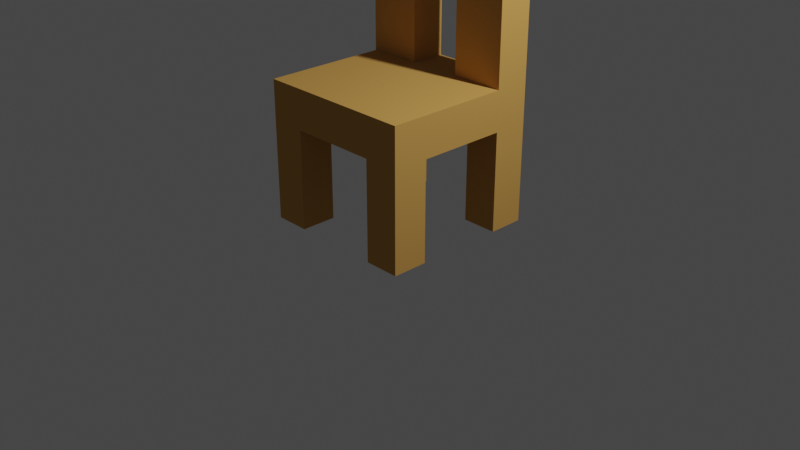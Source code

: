 # Source: chair.blend  (saved by Blender 2.80.75; exported with 4.5.12 LTS)
import bpy
from mathutils import Matrix  # noqa: F401  (used for matrix-valued properties, if any)

bpy.ops.wm.read_factory_settings(use_empty=True)
scene = bpy.context.scene
scene.name = 'Scene'

# ---- collections
col_collection = bpy.data.collections.new('Collection'); scene.collection.children.link(col_collection)

# ---- materials (node trees are filled in below, after node groups)
mat_material_001 = bpy.data.materials.new('Material.001')
mat_material_001.use_transparent_shadow = False

# ---- material node trees
mat_material_001.use_nodes = True; mat_material_001.node_tree.nodes.clear()
_N = mat_material_001.node_tree.nodes; _L = mat_material_001.node_tree.links
n0 = _N.new('ShaderNodeOutputMaterial'); n0.name = 'Material Output'; n0.location = (300, 300)
n1 = _N.new('ShaderNodeBsdfPrincipled'); n1.name = 'Principled BSDF'; n1.location = (10, 300)
n1.distribution = 'GGX'
n1.subsurface_method = 'BURLEY'
n1.inputs[0].default_value = (0.5906, 0.3231, 0.0865, 1.0)
n1.inputs[3].default_value = 1.45
n1.inputs[13].default_value = 0.0
n1.inputs[27].default_value = (0.0, 0.0, 0.0, 1.0)
n1.inputs[28].default_value = 1.0
_L.new(n1.outputs[0], n0.inputs[0])
n0.is_active_output = True

# ---- world
world_world = bpy.data.worlds.new('World'); scene.world = world_world
world_world.use_nodes = True; world_world.node_tree.nodes.clear()
_N = world_world.node_tree.nodes; _L = world_world.node_tree.links
n0 = _N.new('ShaderNodeOutputWorld'); n0.name = 'World Output'; n0.location = (300, 300)
n1 = _N.new('ShaderNodeBackground'); n1.name = 'Background'; n1.location = (10, 300)
n1.inputs[0].default_value = (0.05088, 0.05088, 0.05088, 1.0)
_L.new(n1.outputs[0], n0.inputs[0])
n0.is_active_output = True
world_world.color = (0.05088, 0.05088, 0.05088)
world_world.use_sun_shadow = False
world_world.sun_shadow_jitter_overblur = 0.0

# ---- cameras
cam_camera = bpy.data.cameras.new('Camera')
cam_camera.clip_end = 100.0
cam_camera.ortho_scale = 7.314

# ---- lights
light_light = bpy.data.lights.new('Light', 'POINT')
light_light.transmission_factor = 0.0
light_light.energy = 1000.0
light_light.shadow_soft_size = 0.1
light_light.shadow_maximum_resolution = 0.006
light_light.use_absolute_resolution = True

# ---- meshes
me_cube = bpy.data.meshes.new('Cube')
me_cube.from_pydata([(1.0, 1.0, -1.0), (1.0, -1.0, -1.0), (-1.0, 1.0, -1.0), (-1.0, -1.0, -1.0), (-1.0, 0.7778, -1.0), (-1.0, 0.5556, -1.0), (-1.0, -0.5556, -1.0), (-1.0, -0.7778, -1.0), (1.0, -0.7778, -1.0), (1.0, -0.5556, -1.0), (1.0, 0.5556, -1.0), (1.0, 0.7778, -1.0), (0.7778, 1.0, -1.0), (0.5556, 1.0, -1.0), (-0.5556, 1.0, -1.0), (-0.7778, 1.0, -1.0), (-0.7778, -1.0, -1.0), (-0.5556, -1.0, -1.0), (0.5556, -1.0, -1.0), (0.7778, -1.0, -1.0), (0.7778, 0.7778, -1.0), (0.5556, 0.7778, -1.0), (-0.5556, 0.7778, -1.0), (-0.7778, 0.7778, -1.0), (0.7778, 0.5556, -1.0), (0.5556, 0.5556, -1.0), (-0.5556, 0.5556, -1.0), (-0.7778, 0.5556, -1.0), (0.7778, -0.5556, -1.0), (0.5556, -0.5556, -1.0), (-0.5556, -0.5556, -1.0), (-0.7778, -0.5556, -1.0), (0.7778, -0.7778, -1.0), (0.5556, -0.7778, -1.0), (-0.5556, -0.7778, -1.0), (-0.7778, -0.7778, -1.0), (1.0, 1.0, -0.2632), (1.0, 1.0, -0.3684), (1.0, 1.0, -0.4737), (1.0, 1.0, -0.5789), (1.0, 1.0, -0.6842), (1.0, 1.0, -0.7895), (1.0, 1.0, -0.8947), (-1.0, -1.0, -0.8947), (-1.0, -1.0, -0.7895), (-1.0, -1.0, -0.6842), (-1.0, -1.0, -0.5789), (-1.0, -1.0, -0.4737), (-1.0, -1.0, -0.3684), (-1.0, -1.0, -0.2632), (-1.0, -1.0, -0.1579), (-1.0, -1.0, -0.05263), (-1.0, -1.0, 0.05263), (-1.0, -1.0, 0.1579), (-1.0, -1.0, 0.2632), (-1.0, -1.0, 0.3684), (-1.0, -1.0, 0.4737), (-1.0, -1.0, 0.5789), (-1.0, -1.0, 0.6842), (-1.0, -1.0, 0.7895), (1.0, -1.0, 0.7895), (1.0, -1.0, 0.6842), (1.0, -1.0, 0.5789), (1.0, -1.0, 0.4737), (1.0, -1.0, 0.3684), (1.0, -1.0, 0.2632), (1.0, -1.0, 0.1579), (1.0, -1.0, 0.05263), (1.0, -1.0, -0.05263), (1.0, -1.0, -0.1579), (1.0, -1.0, -0.2632), (1.0, -1.0, -0.3684), (1.0, -1.0, -0.4737), (1.0, -1.0, -0.5789), (1.0, -1.0, -0.6842), (1.0, -1.0, -0.7895), (1.0, -1.0, -0.8947), (-1.0, 1.0, -0.2632), (-1.0, 1.0, -0.3684), (-1.0, 1.0, -0.4737), (-1.0, 1.0, -0.5789), (-1.0, 1.0, -0.6842), (-1.0, 1.0, -0.7895), (-1.0, 1.0, -0.8947), (1.0, 0.7778, -0.2632), (1.0, 0.7778, -0.3684), (1.0, 0.7778, -0.4737), (1.0, 0.7778, -0.5789), (1.0, 0.7778, -0.6842), (1.0, 0.7778, -0.7895), (1.0, 0.7778, -0.8947), (1.0, 0.5556, -0.2632), (1.0, 0.5556, -0.3684), (1.0, 0.5556, -0.4737), (1.0, 0.5556, -0.5789), (1.0, 0.5556, -0.6842), (1.0, 0.5556, -0.7895), (1.0, 0.5556, -0.8947), (1.0, 0.3333, -0.2632), (1.0, 0.3333, -0.3684), (1.0, 0.3333, -0.4737), (1.0, 0.1111, -0.2632), (1.0, 0.1111, -0.3684), (1.0, 0.1111, -0.4737), (1.0, -0.1111, -0.2632), (1.0, -0.1111, -0.3684), (1.0, -0.1111, -0.4737), (1.0, -0.3333, -0.2632), (1.0, -0.3333, -0.3684), (1.0, -0.3333, -0.4737), (1.0, -0.5556, 0.7895), (1.0, -0.5556, 0.6842), (1.0, -0.5556, 0.5789), (1.0, -0.5556, 0.4737), (1.0, -0.5556, 0.3684), (1.0, -0.5556, 0.2632), (1.0, -0.5556, 0.1579), (1.0, -0.5556, 0.05263), (1.0, -0.5556, -0.05263), (1.0, -0.5556, -0.1579), (1.0, -0.5556, -0.2632), (1.0, -0.5556, -0.3684), (1.0, -0.5556, -0.4737), (1.0, -0.5556, -0.5789), (1.0, -0.5556, -0.6842), (1.0, -0.5556, -0.7895), (1.0, -0.5556, -0.8947), (1.0, -0.7778, 0.7895), (1.0, -0.7778, 0.6842), (1.0, -0.7778, 0.5789), (1.0, -0.7778, -0.2632), (1.0, -0.7778, -0.3684), (1.0, -0.7778, -0.4737), (1.0, -0.7778, -0.5789), (1.0, -0.7778, -0.6842), (1.0, -0.7778, -0.7895), (1.0, -0.7778, -0.8947), (-1.0, -0.7778, 0.7895), (-1.0, -0.7778, 0.6842), (-1.0, -0.7778, 0.5789), (-1.0, -0.7778, 0.4737), (-1.0, -0.7778, 0.3684), (-1.0, -0.7778, 0.2632), (-1.0, -0.7778, 0.1579), (-1.0, -0.7778, 0.05263), (-1.0, -0.7778, -0.05263), (-1.0, -0.7778, -0.1579), (-1.0, -0.7778, -0.2632), (-1.0, -0.7778, -0.3684), (-1.0, -0.7778, -0.4737), (-1.0, -0.7778, -0.5789), (-1.0, -0.7778, -0.6842), (-1.0, -0.7778, -0.7895), (-1.0, -0.7778, -0.8947), (-1.0, -0.5556, 0.7895), (-1.0, -0.5556, 0.6842), (-1.0, -0.5556, 0.5789), (-1.0, -0.5556, 0.4737), (-1.0, -0.5556, 0.3684), (-1.0, -0.5556, 0.2632), (-1.0, -0.5556, 0.1579), (-1.0, -0.5556, 0.05263), (-1.0, -0.5556, -0.05263), (-1.0, -0.5556, -0.1579), (-1.0, -0.5556, -0.2632), (-1.0, -0.5556, -0.3684), (-1.0, -0.5556, -0.4737), (-1.0, -0.5556, -0.5789), (-1.0, -0.5556, -0.6842), (-1.0, -0.5556, -0.7895), (-1.0, -0.5556, -0.8947), (-1.0, -0.3333, -0.2632), (-1.0, -0.3333, -0.3684), (-1.0, -0.3333, -0.4737), (-1.0, -0.1111, -0.2632), (-1.0, -0.1111, -0.3684), (-1.0, -0.1111, -0.4737), (-1.0, 0.1111, -0.2632), (-1.0, 0.1111, -0.3684), (-1.0, 0.1111, -0.4737), (-1.0, 0.3333, -0.2632), (-1.0, 0.3333, -0.3684), (-1.0, 0.3333, -0.4737), (-1.0, 0.5556, -0.2632), (-1.0, 0.5556, -0.3684), (-1.0, 0.5556, -0.4737), (-1.0, 0.5556, -0.5789), (-1.0, 0.5556, -0.6842), (-1.0, 0.5556, -0.7895), (-1.0, 0.5556, -0.8947), (-1.0, 0.7778, -0.2632), (-1.0, 0.7778, -0.3684), (-1.0, 0.7778, -0.4737), (-1.0, 0.7778, -0.5789), (-1.0, 0.7778, -0.6842), (-1.0, 0.7778, -0.7895), (-1.0, 0.7778, -0.8947), (-0.7778, 1.0, -0.2632), (-0.7778, 1.0, -0.3684), (-0.7778, 1.0, -0.4737), (-0.7778, 1.0, -0.5789), (-0.7778, 1.0, -0.6842), (-0.7778, 1.0, -0.7895), (-0.7778, 1.0, -0.8947), (-0.5556, 1.0, -0.2632), (-0.5556, 1.0, -0.3684), (-0.5556, 1.0, -0.4737), (-0.5556, 1.0, -0.5789), (-0.5556, 1.0, -0.6842), (-0.5556, 1.0, -0.7895), (-0.5556, 1.0, -0.8947), (-0.3333, 1.0, -0.2632), (-0.3333, 1.0, -0.3684), (-0.3333, 1.0, -0.4737), (-0.1111, 1.0, -0.2632), (-0.1111, 1.0, -0.3684), (-0.1111, 1.0, -0.4737), (0.1111, 1.0, -0.2632), (0.1111, 1.0, -0.3684), (0.1111, 1.0, -0.4737), (0.3333, 1.0, -0.2632), (0.3333, 1.0, -0.3684), (0.3333, 1.0, -0.4737), (0.5556, 1.0, -0.2632), (0.5556, 1.0, -0.3684), (0.5556, 1.0, -0.4737), (0.5556, 1.0, -0.5789), (0.5556, 1.0, -0.6842), (0.5556, 1.0, -0.7895), (0.5556, 1.0, -0.8947), (0.7778, 1.0, -0.2632), (0.7778, 1.0, -0.3684), (0.7778, 1.0, -0.4737), (0.7778, 1.0, -0.5789), (0.7778, 1.0, -0.6842), (0.7778, 1.0, -0.7895), (0.7778, 1.0, -0.8947), (0.7778, -1.0, 0.7895), (0.7778, -1.0, 0.6842), (0.7778, -1.0, 0.5789), (0.7778, -1.0, 0.4737), (0.7778, -1.0, 0.3684), (0.7778, -1.0, 0.2632), (0.7778, -1.0, 0.1579), (0.7778, -1.0, 0.05263), (0.7778, -1.0, -0.05263), (0.7778, -1.0, -0.1579), (0.7778, -1.0, -0.2632), (0.7778, -1.0, -0.3684), (0.7778, -1.0, -0.4737), (0.7778, -1.0, -0.5789), (0.7778, -1.0, -0.6842), (0.7778, -1.0, -0.7895), (0.7778, -1.0, -0.8947), (0.5556, -1.0, 0.7895), (0.5556, -1.0, 0.6842), (0.5556, -1.0, 0.5789), (0.5556, -1.0, 0.4737), (0.5556, -1.0, 0.3684), (0.5556, -1.0, 0.2632), (0.5556, -1.0, 0.1579), (0.5556, -1.0, 0.05263), (0.5556, -1.0, -0.05263), (0.5556, -1.0, -0.1579), (0.5556, -1.0, -0.2632), (0.5556, -1.0, -0.3684), (0.5556, -1.0, -0.4737), (0.5556, -1.0, -0.5789), (0.5556, -1.0, -0.6842), (0.5556, -1.0, -0.7895), (0.5556, -1.0, -0.8947), (0.3333, -1.0, 0.7895), (0.3333, -1.0, 0.6842), (0.3333, -1.0, 0.5789), (0.3333, -1.0, 0.4737), (0.3333, -1.0, 0.3684), (0.3333, -1.0, 0.2632), (0.3333, -1.0, 0.1579), (0.3333, -1.0, 0.05263), (0.3333, -1.0, -0.05263), (0.3333, -1.0, -0.1579), (0.3333, -1.0, -0.2632), (0.3333, -1.0, -0.3684), (0.3333, -1.0, -0.4737), (0.1111, -1.0, 0.7895), (0.1111, -1.0, 0.6842), (0.1111, -1.0, 0.5789), (0.1111, -1.0, -0.2632), (0.1111, -1.0, -0.3684), (0.1111, -1.0, -0.4737), (-0.1111, -1.0, 0.7895), (-0.1111, -1.0, 0.6842), (-0.1111, -1.0, 0.5789), (-0.1111, -1.0, -0.2632), (-0.1111, -1.0, -0.3684), (-0.1111, -1.0, -0.4737), (-0.3333, -1.0, 0.7895), (-0.3333, -1.0, 0.6842), (-0.3333, -1.0, 0.5789), (-0.3333, -1.0, 0.4737), (-0.3333, -1.0, 0.3684), (-0.3333, -1.0, 0.2632), (-0.3333, -1.0, 0.1579), (-0.3333, -1.0, 0.05263), (-0.3333, -1.0, -0.05263), (-0.3333, -1.0, -0.1579), (-0.3333, -1.0, -0.2632), (-0.3333, -1.0, -0.3684), (-0.3333, -1.0, -0.4737), (-0.5556, -1.0, 0.7895), (-0.5556, -1.0, 0.6842), (-0.5556, -1.0, 0.5789), (-0.5556, -1.0, 0.4737), (-0.5556, -1.0, 0.3684), (-0.5556, -1.0, 0.2632), (-0.5556, -1.0, 0.1579), (-0.5556, -1.0, 0.05263), (-0.5556, -1.0, -0.05263), (-0.5556, -1.0, -0.1579), (-0.5556, -1.0, -0.2632), (-0.5556, -1.0, -0.3684), (-0.5556, -1.0, -0.4737), (-0.5556, -1.0, -0.5789), (-0.5556, -1.0, -0.6842), (-0.5556, -1.0, -0.7895), (-0.5556, -1.0, -0.8947), (-0.7778, -1.0, 0.7895), (-0.7778, -1.0, 0.6842), (-0.7778, -1.0, 0.5789), (-0.7778, -1.0, 0.4737), (-0.7778, -1.0, 0.3684), (-0.7778, -1.0, 0.2632), (-0.7778, -1.0, 0.1579), (-0.7778, -1.0, 0.05263), (-0.7778, -1.0, -0.05263), (-0.7778, -1.0, -0.1579), (-0.7778, -1.0, -0.2632), (-0.7778, -1.0, -0.3684), (-0.7778, -1.0, -0.4737), (-0.7778, -1.0, -0.5789), (-0.7778, -1.0, -0.6842), (-0.7778, -1.0, -0.7895), (-0.7778, -1.0, -0.8947), (-0.7778, 0.5556, -0.4737), (-0.5556, 0.5556, -0.4737), (-0.3333, 0.5556, -0.4737), (-0.1111, 0.5556, -0.4737), (0.1111, 0.5556, -0.4737), (0.3333, 0.5556, -0.4737), (0.5556, 0.5556, -0.4737), (0.7778, 0.5556, -0.4737), (-0.7778, -0.5556, -0.4737), (-0.5556, -0.5556, -0.4737), (-0.3333, -0.5556, -0.4737), (-0.1111, -0.5556, -0.4737), (0.1111, -0.5556, -0.4737), (0.3333, -0.5556, -0.4737), (0.5556, -0.5556, -0.4737), (0.7778, -0.5556, -0.4737), (-0.3333, -0.5556, -0.2632), (0.3333, -0.5556, -0.2632), (-0.3333, -0.5556, 0.5789), (0.3333, -0.5556, 0.5789), (1.0, -1.0, 0.5789), (1.0, -1.0, 0.4737), (1.0, -1.0, 0.3684), (1.0, -1.0, 0.2632), (1.0, -1.0, 0.1579), (1.0, -1.0, 0.05263), (1.0, -1.0, -0.05263), (1.0, -1.0, -0.1579), (1.0, -1.0, -0.2632), (1.0, -0.5556, 0.5789), (1.0, -0.5556, 0.4737), (1.0, -0.5556, 0.3684), (1.0, -0.5556, 0.2632), (1.0, -0.5556, 0.1579), (1.0, -0.5556, 0.05263), (1.0, -0.5556, -0.05263), (1.0, -0.5556, -0.1579), (1.0, -0.5556, -0.2632), (1.0, -0.7778, 0.5789), (1.0, -0.7778, 0.4737), (1.0, -0.7778, 0.3684), (1.0, -0.7778, 0.2632), (1.0, -0.7778, 0.1579), (1.0, -0.7778, 0.05263), (1.0, -0.7778, -0.05263), (1.0, -0.7778, -0.1579), (1.0, -0.7778, -0.2632)], [], [(32, 8, 1, 19), (12, 0, 11, 20), (20, 11, 10, 24), (28, 9, 8, 32), (6, 31, 35, 7), (31, 30, 34, 35), (29, 28, 32, 33), (4, 23, 27, 5), (23, 22, 26, 27), (21, 20, 24, 25), (2, 15, 23, 4), (15, 14, 22, 23), (13, 12, 20, 21), (7, 35, 16, 3), (35, 34, 17, 16), (33, 32, 19, 18), (17, 325, 342, 16), (325, 324, 341, 342), (324, 323, 340, 341), (323, 322, 339, 340), (322, 321, 338, 339), (321, 320, 337, 338), (320, 319, 336, 337), (319, 318, 335, 336), (318, 317, 334, 335), (317, 316, 333, 334), (316, 315, 332, 333), (315, 314, 331, 332), (314, 313, 330, 331), (313, 312, 329, 330), (312, 311, 328, 329), (311, 310, 327, 328), (310, 309, 326, 327), (308, 307, 320, 321), (307, 306, 319, 320), (306, 305, 318, 319), (305, 304, 317, 318), (304, 303, 316, 317), (303, 302, 315, 316), (302, 301, 314, 315), (301, 300, 313, 314), (300, 299, 312, 313), (299, 298, 311, 312), (298, 297, 310, 311), (297, 296, 309, 310), (295, 294, 307, 308), (294, 293, 306, 307), (292, 291, 297, 298), (291, 290, 296, 297), (289, 288, 294, 295), (288, 287, 293, 294), (286, 285, 291, 292), (285, 284, 290, 291), (283, 282, 288, 289), (282, 281, 287, 288), (273, 272, 285, 286), (272, 271, 284, 285), (266, 265, 282, 283), (265, 264, 281, 282), (264, 263, 280, 281), (263, 262, 279, 280), (262, 261, 278, 279), (261, 260, 277, 278), (260, 259, 276, 277), (259, 258, 275, 276), (258, 257, 274, 275), (257, 256, 273, 274), (256, 255, 272, 273), (255, 254, 271, 272), (19, 253, 270, 18), (253, 252, 269, 270), (252, 251, 268, 269), (251, 250, 267, 268), (250, 249, 266, 267), (249, 248, 265, 266), (248, 247, 264, 265), (247, 246, 263, 264), (246, 245, 262, 263), (245, 244, 261, 262), (244, 243, 260, 261), (243, 242, 259, 260), (242, 241, 258, 259), (241, 240, 257, 258), (240, 239, 256, 257), (239, 238, 255, 256), (238, 237, 254, 255), (1, 76, 253, 19), (76, 75, 252, 253), (75, 74, 251, 252), (74, 73, 250, 251), (73, 72, 249, 250), (72, 71, 248, 249), (71, 70, 247, 248), (70, 69, 246, 247), (69, 68, 245, 246), (68, 67, 244, 245), (67, 66, 243, 244), (66, 65, 242, 243), (65, 64, 241, 242), (64, 63, 240, 241), (63, 62, 239, 240), (62, 61, 238, 239), (61, 60, 237, 238), (13, 229, 236, 12), (229, 228, 235, 236), (228, 227, 234, 235), (227, 226, 233, 234), (226, 225, 232, 233), (225, 224, 231, 232), (224, 223, 230, 231), (222, 221, 224, 225), (221, 220, 223, 224), (219, 218, 221, 222), (218, 217, 220, 221), (216, 215, 218, 219), (215, 214, 217, 218), (213, 212, 215, 216), (212, 211, 214, 215), (206, 205, 212, 213), (205, 204, 211, 212), (15, 203, 210, 14), (203, 202, 209, 210), (202, 201, 208, 209), (201, 200, 207, 208), (200, 199, 206, 207), (199, 198, 205, 206), (198, 197, 204, 205), (2, 83, 203, 15), (83, 82, 202, 203), (82, 81, 201, 202), (81, 80, 200, 201), (80, 79, 199, 200), (79, 78, 198, 199), (78, 77, 197, 198), (5, 189, 196, 4), (189, 188, 195, 196), (188, 187, 194, 195), (187, 186, 193, 194), (186, 185, 192, 193), (185, 184, 191, 192), (184, 183, 190, 191), (182, 181, 184, 185), (181, 180, 183, 184), (179, 178, 181, 182), (178, 177, 180, 181), (176, 175, 178, 179), (175, 174, 177, 178), (173, 172, 175, 176), (172, 171, 174, 175), (166, 165, 172, 173), (165, 164, 171, 172), (7, 153, 170, 6), (153, 152, 169, 170), (152, 151, 168, 169), (151, 150, 167, 168), (150, 149, 166, 167), (149, 148, 165, 166), (148, 147, 164, 165), (147, 146, 163, 164), (146, 145, 162, 163), (145, 144, 161, 162), (144, 143, 160, 161), (143, 142, 159, 160), (142, 141, 158, 159), (141, 140, 157, 158), (140, 139, 156, 157), (139, 138, 155, 156), (138, 137, 154, 155), (3, 43, 153, 7), (43, 44, 152, 153), (44, 45, 151, 152), (45, 46, 150, 151), (46, 47, 149, 150), (47, 48, 148, 149), (48, 49, 147, 148), (49, 50, 146, 147), (50, 51, 145, 146), (51, 52, 144, 145), (52, 53, 143, 144), (53, 54, 142, 143), (54, 55, 141, 142), (55, 56, 140, 141), (56, 57, 139, 140), (57, 58, 138, 139), (58, 59, 137, 138), (9, 126, 136, 8), (126, 125, 135, 136), (125, 124, 134, 135), (124, 123, 133, 134), (123, 122, 132, 133), (122, 121, 131, 132), (121, 120, 130, 131), (115, 114, 374, 375), (69, 70, 371, 370), (114, 113, 373, 374), (68, 69, 370, 369), (113, 112, 372, 373), (67, 68, 369, 368), (129, 62, 363, 381), (120, 119, 379, 380), (112, 111, 128, 129), (111, 110, 127, 128), (182, 185, 343, 344, 345, 346, 347, 348, 349, 350, 93, 100, 103, 106, 109, 122, 358, 357, 356, 355, 354, 353, 352, 351, 166, 173, 176, 179), (109, 108, 121, 122), (108, 107, 120, 121), (106, 105, 108, 109), (105, 104, 107, 108), (103, 102, 105, 106), (102, 101, 104, 105), (100, 99, 102, 103), (99, 98, 101, 102), (93, 92, 99, 100), (92, 91, 98, 99), (11, 90, 97, 10), (90, 89, 96, 97), (89, 88, 95, 96), (88, 87, 94, 95), (87, 86, 93, 94), (86, 85, 92, 93), (85, 84, 91, 92), (0, 42, 90, 11), (42, 41, 89, 90), (41, 40, 88, 89), (40, 39, 87, 88), (39, 38, 86, 87), (38, 37, 85, 86), (37, 36, 84, 85), (12, 236, 42, 0), (236, 235, 41, 42), (235, 234, 40, 41), (234, 233, 39, 40), (233, 232, 38, 39), (232, 231, 37, 38), (231, 230, 36, 37), (8, 136, 76, 1), (136, 135, 75, 76), (135, 134, 74, 75), (134, 133, 73, 74), (133, 132, 72, 73), (132, 131, 71, 72), (131, 130, 70, 71), (70, 130, 389, 371), (66, 67, 368, 367), (119, 118, 378, 379), (65, 66, 367, 366), (118, 117, 377, 378), (112, 129, 381, 372), (64, 65, 366, 365), (130, 120, 380, 389), (129, 128, 61, 62), (128, 127, 60, 61), (223, 220, 217, 214, 211, 204, 197, 77, 190, 183, 180, 177, 174, 171, 164, 359, 360, 120, 107, 104, 101, 98, 91, 84, 36, 230), (4, 196, 83, 2), (196, 195, 82, 83), (195, 194, 81, 82), (194, 193, 80, 81), (193, 192, 79, 80), (192, 191, 78, 79), (191, 190, 77, 78), (16, 342, 43, 3), (342, 341, 44, 43), (341, 340, 45, 44), (340, 339, 46, 45), (339, 338, 47, 46), (338, 337, 48, 47), (337, 336, 49, 48), (336, 335, 50, 49), (335, 334, 51, 50), (334, 333, 52, 51), (333, 332, 53, 52), (332, 331, 54, 53), (331, 330, 55, 54), (330, 329, 56, 55), (329, 328, 57, 56), (328, 327, 58, 57), (327, 326, 59, 58), (309, 296, 290, 284, 271, 254, 237, 60, 127, 110, 154, 137, 59, 326), (222, 225, 349, 348, 347, 346, 345, 344, 206, 213, 216, 219), (5, 27, 26, 344, 343, 185, 186, 187, 188, 189), (22, 14, 210, 209, 208, 207, 206, 344, 26), (21, 25, 349, 225, 226, 227, 228, 229, 13), (10, 97, 96, 95, 94, 93, 349, 25, 24), (33, 18, 270, 269, 268, 267, 266, 357, 29), (124, 125, 126, 9, 28, 29, 357, 358, 122, 123), (6, 170, 169, 168, 167, 166, 351, 352, 30, 31), (308, 321, 352, 353, 354, 355, 356, 357, 266, 283, 289, 295), (34, 30, 352, 321, 322, 323, 324, 325, 17), (306, 293, 287, 281, 360, 359), (110, 112, 362, 361, 156, 154), (298, 361, 362, 273, 286, 292), (112, 113, 114, 115, 116, 117, 118, 119, 120, 360, 362), (273, 362, 360, 281, 280, 279, 278, 277, 276, 275, 274), (298, 299, 300, 301, 302, 303, 304, 305, 306, 359, 361), (156, 361, 359, 164, 163, 162, 161, 160, 159, 158, 157), (380, 379, 388, 389), (379, 378, 387, 388), (378, 377, 386, 387), (377, 376, 385, 386), (376, 375, 384, 385), (375, 374, 383, 384), (374, 373, 382, 383), (373, 372, 381, 382), (389, 388, 370, 371), (388, 387, 369, 370), (387, 386, 368, 369), (386, 385, 367, 368), (385, 384, 366, 367), (384, 383, 365, 366), (383, 382, 364, 365), (382, 381, 363, 364), (62, 63, 364, 363), (116, 115, 375, 376), (63, 64, 365, 364), (117, 116, 376, 377)])
_uv = me_cube.uv_layers.new(name='UVMap')
_uv.uv.foreach_set('vector', [0.5972, 0.9722, 0.625, 0.9722, 0.625, 1.0, 0.5972, 1.0, 0.5972, 0.75, 0.625, 0.75, 0.625, 0.7778, 0.5972, 0.7778, 0.5972, 0.7778, 0.625, 0.7778, 0.625, 0.8056, 0.5972, 0.8056, 0.5972, 0.9444, 0.625, 0.9444, 0.625, 0.9722, 0.5972, 0.9722, 0.375, 0.9444, 0.4028, 0.9444, 0.4028, 0.9722, 0.375, 0.9722, 0.4028, 0.9444, 0.4306, 0.9444, 0.4306, 0.9722, 0.4028, 0.9722, 0.5694, 0.9444, 0.5972, 0.9444, 0.5972, 0.9722, 0.5694, 0.9722, 0.375, 0.7778, 0.4028, 0.7778, 0.4028, 0.8056, 0.375, 0.8056, 0.4028, 0.7778, 0.4306, 0.7778, 0.4306, 0.8056, 0.4028, 0.8056, 0.5694, 0.7778, 0.5972, 0.7778, 0.5972, 0.8056, 0.5694, 0.8056, 0.375, 0.75, 0.4028, 0.75, 0.4028, 0.7778, 0.375, 0.7778, 0.4028, 0.75, 0.4306, 0.75, 0.4306, 0.7778, 0.4028, 0.7778, 0.5694, 0.75, 0.5972, 0.75, 0.5972, 0.7778, 0.5694, 0.7778, 0.375, 0.9722, 0.4028, 0.9722, 0.4028, 1.0, 0.375, 1.0, 0.4028, 0.9722, 0.4306, 0.9722, 0.4306, 1.0, 0.4028, 1.0, 0.5694, 0.9722, 0.5972, 0.9722, 0.5972, 1.0, 0.5694, 1.0, 0.375, 0.4444, 0.3882, 0.4444, 0.3882, 0.4722, 0.375, 0.4722, 0.3882, 0.4444, 0.4013, 0.4444, 0.4013, 0.4722, 0.3882, 0.4722, 0.4013, 0.4444, 0.4145, 0.4444, 0.4145, 0.4722, 0.4013, 0.4722, 0.4145, 0.4444, 0.4276, 0.4444, 0.4276, 0.4722, 0.4145, 0.4722, 0.4276, 0.4444, 0.4408, 0.4444, 0.4408, 0.4722, 0.4276, 0.4722, 0.4408, 0.4444, 0.4539, 0.4444, 0.4539, 0.4722, 0.4408, 0.4722, 0.4539, 0.4444, 0.4671, 0.4444, 0.4671, 0.4722, 0.4539, 0.4722, 0.4671, 0.4444, 0.4803, 0.4444, 0.4803, 0.4722, 0.4671, 0.4722, 0.4803, 0.4444, 0.4934, 0.4444, 0.4934, 0.4722, 0.4803, 0.4722, 0.4934, 0.4444, 0.5066, 0.4444, 0.5066, 0.4722, 0.4934, 0.4722, 0.5066, 0.4444, 0.5197, 0.4444, 0.5197, 0.4722, 0.5066, 0.4722, 0.5197, 0.4444, 0.5329, 0.4444, 0.5329, 0.4722, 0.5197, 0.4722, 0.5329, 0.4444, 0.5461, 0.4444, 0.5461, 0.4722, 0.5329, 0.4722, 0.5461, 0.4444, 0.5592, 0.4444, 0.5592, 0.4722, 0.5461, 0.4722, 0.5592, 0.4444, 0.5724, 0.4444, 0.5724, 0.4722, 0.5592, 0.4722, 0.5724, 0.4444, 0.5855, 0.4444, 0.5855, 0.4722, 0.5724, 0.4722, 0.5855, 0.4444, 0.5987, 0.4444, 0.5987, 0.4722, 0.5855, 0.4722, 0.4408, 0.4167, 0.4539, 0.4167, 0.4539, 0.4444, 0.4408, 0.4444, 0.4539, 0.4167, 0.4671, 0.4167, 0.4671, 0.4444, 0.4539, 0.4444, 0.4671, 0.4167, 0.4803, 0.4167, 0.4803, 0.4444, 0.4671, 0.4444, 0.4803, 0.4167, 0.4934, 0.4167, 0.4934, 0.4444, 0.4803, 0.4444, 0.4934, 0.4167, 0.5066, 0.4167, 0.5066, 0.4444, 0.4934, 0.4444, 0.5066, 0.4167, 0.5197, 0.4167, 0.5197, 0.4444, 0.5066, 0.4444, 0.5197, 0.4167, 0.5329, 0.4167, 0.5329, 0.4444, 0.5197, 0.4444, 0.5329, 0.4167, 0.5461, 0.4167, 0.5461, 0.4444, 0.5329, 0.4444, 0.5461, 0.4167, 0.5592, 0.4167, 0.5592, 0.4444, 0.5461, 0.4444, 0.5592, 0.4167, 0.5724, 0.4167, 0.5724, 0.4444, 0.5592, 0.4444, 0.5724, 0.4167, 0.5855, 0.4167, 0.5855, 0.4444, 0.5724, 0.4444, 0.5855, 0.4167, 0.5987, 0.4167, 0.5987, 0.4444, 0.5855, 0.4444, 0.4408, 0.3889, 0.4539, 0.3889, 0.4539, 0.4167, 0.4408, 0.4167, 0.4539, 0.3889, 0.4671, 0.3889, 0.4671, 0.4167, 0.4539, 0.4167, 0.5724, 0.3889, 0.5855, 0.3889, 0.5855, 0.4167, 0.5724, 0.4167, 0.5855, 0.3889, 0.5987, 0.3889, 0.5987, 0.4167, 0.5855, 0.4167, 0.4408, 0.3611, 0.4539, 0.3611, 0.4539, 0.3889, 0.4408, 0.3889, 0.4539, 0.3611, 0.4671, 0.3611, 0.4671, 0.3889, 0.4539, 0.3889, 0.5724, 0.3611, 0.5855, 0.3611, 0.5855, 0.3889, 0.5724, 0.3889, 0.5855, 0.3611, 0.5987, 0.3611, 0.5987, 0.3889, 0.5855, 0.3889, 0.4408, 0.3333, 0.4539, 0.3333, 0.4539, 0.3611, 0.4408, 0.3611, 0.4539, 0.3333, 0.4671, 0.3333, 0.4671, 0.3611, 0.4539, 0.3611, 0.5724, 0.3333, 0.5855, 0.3333, 0.5855, 0.3611, 0.5724, 0.3611, 0.5855, 0.3333, 0.5987, 0.3333, 0.5987, 0.3611, 0.5855, 0.3611, 0.4408, 0.3056, 0.4539, 0.3056, 0.4539, 0.3333, 0.4408, 0.3333, 0.4539, 0.3056, 0.4671, 0.3056, 0.4671, 0.3333, 0.4539, 0.3333, 0.4671, 0.3056, 0.4803, 0.3056, 0.4803, 0.3333, 0.4671, 0.3333, 0.4803, 0.3056, 0.4934, 0.3056, 0.4934, 0.3333, 0.4803, 0.3333, 0.4934, 0.3056, 0.5066, 0.3056, 0.5066, 0.3333, 0.4934, 0.3333, 0.5066, 0.3056, 0.5197, 0.3056, 0.5197, 0.3333, 0.5066, 0.3333, 0.5197, 0.3056, 0.5329, 0.3056, 0.5329, 0.3333, 0.5197, 0.3333, 0.5329, 0.3056, 0.5461, 0.3056, 0.5461, 0.3333, 0.5329, 0.3333, 0.5461, 0.3056, 0.5592, 0.3056, 0.5592, 0.3333, 0.5461, 0.3333, 0.5592, 0.3056, 0.5724, 0.3056, 0.5724, 0.3333, 0.5592, 0.3333, 0.5724, 0.3056, 0.5855, 0.3056, 0.5855, 0.3333, 0.5724, 0.3333, 0.5855, 0.3056, 0.5987, 0.3056, 0.5987, 0.3333, 0.5855, 0.3333, 0.375, 0.2778, 0.3882, 0.2778, 0.3882, 0.3056, 0.375, 0.3056, 0.3882, 0.2778, 0.4013, 0.2778, 0.4013, 0.3056, 0.3882, 0.3056, 0.4013, 0.2778, 0.4145, 0.2778, 0.4145, 0.3056, 0.4013, 0.3056, 0.4145, 0.2778, 0.4276, 0.2778, 0.4276, 0.3056, 0.4145, 0.3056, 0.4276, 0.2778, 0.4408, 0.2778, 0.4408, 0.3056, 0.4276, 0.3056, 0.4408, 0.2778, 0.4539, 0.2778, 0.4539, 0.3056, 0.4408, 0.3056, 0.4539, 0.2778, 0.4671, 0.2778, 0.4671, 0.3056, 0.4539, 0.3056, 0.4671, 0.2778, 0.4803, 0.2778, 0.4803, 0.3056, 0.4671, 0.3056, 0.4803, 0.2778, 0.4934, 0.2778, 0.4934, 0.3056, 0.4803, 0.3056, 0.4934, 0.2778, 0.5066, 0.2778, 0.5066, 0.3056, 0.4934, 0.3056, 0.5066, 0.2778, 0.5197, 0.2778, 0.5197, 0.3056, 0.5066, 0.3056, 0.5197, 0.2778, 0.5329, 0.2778, 0.5329, 0.3056, 0.5197, 0.3056, 0.5329, 0.2778, 0.5461, 0.2778, 0.5461, 0.3056, 0.5329, 0.3056, 0.5461, 0.2778, 0.5592, 0.2778, 0.5592, 0.3056, 0.5461, 0.3056, 0.5592, 0.2778, 0.5724, 0.2778, 0.5724, 0.3056, 0.5592, 0.3056, 0.5724, 0.2778, 0.5855, 0.2778, 0.5855, 0.3056, 0.5724, 0.3056, 0.5855, 0.2778, 0.5987, 0.2778, 0.5987, 0.3056, 0.5855, 0.3056, 0.375, 0.25, 0.3882, 0.25, 0.3882, 0.2778, 0.375, 0.2778, 0.3882, 0.25, 0.4013, 0.25, 0.4013, 0.2778, 0.3882, 0.2778, 0.4013, 0.25, 0.4145, 0.25, 0.4145, 0.2778, 0.4013, 0.2778, 0.4145, 0.25, 0.4276, 0.25, 0.4276, 0.2778, 0.4145, 0.2778, 0.4276, 0.25, 0.4408, 0.25, 0.4408, 0.2778, 0.4276, 0.2778, 0.4408, 0.25, 0.4539, 0.25, 0.4539, 0.2778, 0.4408, 0.2778, 0.4539, 0.25, 0.4671, 0.25, 0.4671, 0.2778, 0.4539, 0.2778, 0.4671, 0.25, 0.4803, 0.25, 0.4803, 0.2778, 0.4671, 0.2778, 0.4803, 0.25, 0.4934, 0.25, 0.4934, 0.2778, 0.4803, 0.2778, 0.4934, 0.25, 0.5066, 0.25, 0.5066, 0.2778, 0.4934, 0.2778, 0.5066, 0.25, 0.5197, 0.25, 0.5197, 0.2778, 0.5066, 0.2778, 0.5197, 0.25, 0.5329, 0.25, 0.5329, 0.2778, 0.5197, 0.2778, 0.5329, 0.25, 0.5461, 0.25, 0.5461, 0.2778, 0.5329, 0.2778, 0.5461, 0.25, 0.5592, 0.25, 0.5592, 0.2778, 0.5461, 0.2778, 0.5592, 0.25, 0.5724, 0.25, 0.5724, 0.2778, 0.5592, 0.2778, 0.5724, 0.25, 0.5855, 0.25, 0.5855, 0.2778, 0.5724, 0.2778, 0.5855, 0.25, 0.5987, 0.25, 0.5987, 0.2778, 0.5855, 0.2778, 0.625, 0.6944, 0.6382, 0.6944, 0.6382, 0.7222, 0.625, 0.7222, 0.6382, 0.6944, 0.6513, 0.6944, 0.6513, 0.7222, 0.6382, 0.7222, 0.6513, 0.6944, 0.6645, 0.6944, 0.6645, 0.7222, 0.6513, 0.7222, 0.6645, 0.6944, 0.6776, 0.6944, 0.6776, 0.7222, 0.6645, 0.7222, 0.6776, 0.6944, 0.6908, 0.6944, 0.6908, 0.7222, 0.6776, 0.7222, 0.6908, 0.6944, 0.7039, 0.6944, 0.7039, 0.7222, 0.6908, 0.7222, 0.7039, 0.6944, 0.7171, 0.6944, 0.7171, 0.7222, 0.7039, 0.7222, 0.6908, 0.6667, 0.7039, 0.6667, 0.7039, 0.6944, 0.6908, 0.6944, 0.7039, 0.6667, 0.7171, 0.6667, 0.7171, 0.6944, 0.7039, 0.6944, 0.6908, 0.6389, 0.7039, 0.6389, 0.7039, 0.6667, 0.6908, 0.6667, 0.7039, 0.6389, 0.7171, 0.6389, 0.7171, 0.6667, 0.7039, 0.6667, 0.6908, 0.6111, 0.7039, 0.6111, 0.7039, 0.6389, 0.6908, 0.6389, 0.7039, 0.6111, 0.7171, 0.6111, 0.7171, 0.6389, 0.7039, 0.6389, 0.6908, 0.5833, 0.7039, 0.5833, 0.7039, 0.6111, 0.6908, 0.6111, 0.7039, 0.5833, 0.7171, 0.5833, 0.7171, 0.6111, 0.7039, 0.6111, 0.6908, 0.5556, 0.7039, 0.5556, 0.7039, 0.5833, 0.6908, 0.5833, 0.7039, 0.5556, 0.7171, 0.5556, 0.7171, 0.5833, 0.7039, 0.5833, 0.625, 0.5278, 0.6382, 0.5278, 0.6382, 0.5556, 0.625, 0.5556, 0.6382, 0.5278, 0.6513, 0.5278, 0.6513, 0.5556, 0.6382, 0.5556, 0.6513, 0.5278, 0.6645, 0.5278, 0.6645, 0.5556, 0.6513, 0.5556, 0.6645, 0.5278, 0.6776, 0.5278, 0.6776, 0.5556, 0.6645, 0.5556, 0.6776, 0.5278, 0.6908, 0.5278, 0.6908, 0.5556, 0.6776, 0.5556, 0.6908, 0.5278, 0.7039, 0.5278, 0.7039, 0.5556, 0.6908, 0.5556, 0.7039, 0.5278, 0.7171, 0.5278, 0.7171, 0.5556, 0.7039, 0.5556, 0.625, 0.5, 0.6382, 0.5, 0.6382, 0.5278, 0.625, 0.5278, 0.6382, 0.5, 0.6513, 0.5, 0.6513, 0.5278, 0.6382, 0.5278, 0.6513, 0.5, 0.6645, 0.5, 0.6645, 0.5278, 0.6513, 0.5278, 0.6645, 0.5, 0.6776, 0.5, 0.6776, 0.5278, 0.6645, 0.5278, 0.6776, 0.5, 0.6908, 0.5, 0.6908, 0.5278, 0.6776, 0.5278, 0.6908, 0.5, 0.7039, 0.5, 0.7039, 0.5278, 0.6908, 0.5278, 0.7039, 0.5, 0.7171, 0.5, 0.7171, 0.5278, 0.7039, 0.5278, 0.375, 0.6944, 0.3882, 0.6944, 0.3882, 0.7222, 0.375, 0.7222, 0.3882, 0.6944, 0.4013, 0.6944, 0.4013, 0.7222, 0.3882, 0.7222, 0.4013, 0.6944, 0.4145, 0.6944, 0.4145, 0.7222, 0.4013, 0.7222, 0.4145, 0.6944, 0.4276, 0.6944, 0.4276, 0.7222, 0.4145, 0.7222, 0.4276, 0.6944, 0.4408, 0.6944, 0.4408, 0.7222, 0.4276, 0.7222, 0.4408, 0.6944, 0.4539, 0.6944, 0.4539, 0.7222, 0.4408, 0.7222, 0.4539, 0.6944, 0.4671, 0.6944, 0.4671, 0.7222, 0.4539, 0.7222, 0.4408, 0.6667, 0.4539, 0.6667, 0.4539, 0.6944, 0.4408, 0.6944, 0.4539, 0.6667, 0.4671, 0.6667, 0.4671, 0.6944, 0.4539, 0.6944, 0.4408, 0.6389, 0.4539, 0.6389, 0.4539, 0.6667, 0.4408, 0.6667, 0.4539, 0.6389, 0.4671, 0.6389, 0.4671, 0.6667, 0.4539, 0.6667, 0.4408, 0.6111, 0.4539, 0.6111, 0.4539, 0.6389, 0.4408, 0.6389, 0.4539, 0.6111, 0.4671, 0.6111, 0.4671, 0.6389, 0.4539, 0.6389, 0.4408, 0.5833, 0.4539, 0.5833, 0.4539, 0.6111, 0.4408, 0.6111, 0.4539, 0.5833, 0.4671, 0.5833, 0.4671, 0.6111, 0.4539, 0.6111, 0.4408, 0.5556, 0.4539, 0.5556, 0.4539, 0.5833, 0.4408, 0.5833, 0.4539, 0.5556, 0.4671, 0.5556, 0.4671, 0.5833, 0.4539, 0.5833, 0.375, 0.5278, 0.3882, 0.5278, 0.3882, 0.5556, 0.375, 0.5556, 0.3882, 0.5278, 0.4013, 0.5278, 0.4013, 0.5556, 0.3882, 0.5556, 0.4013, 0.5278, 0.4145, 0.5278, 0.4145, 0.5556, 0.4013, 0.5556, 0.4145, 0.5278, 0.4276, 0.5278, 0.4276, 0.5556, 0.4145, 0.5556, 0.4276, 0.5278, 0.4408, 0.5278, 0.4408, 0.5556, 0.4276, 0.5556, 0.4408, 0.5278, 0.4539, 0.5278, 0.4539, 0.5556, 0.4408, 0.5556, 0.4539, 0.5278, 0.4671, 0.5278, 0.4671, 0.5556, 0.4539, 0.5556, 0.4671, 0.5278, 0.4803, 0.5278, 0.4803, 0.5556, 0.4671, 0.5556, 0.4803, 0.5278, 0.4934, 0.5278, 0.4934, 0.5556, 0.4803, 0.5556, 0.4934, 0.5278, 0.5066, 0.5278, 0.5066, 0.5556, 0.4934, 0.5556, 0.5066, 0.5278, 0.5197, 0.5278, 0.5197, 0.5556, 0.5066, 0.5556, 0.5197, 0.5278, 0.5329, 0.5278, 0.5329, 0.5556, 0.5197, 0.5556, 0.5329, 0.5278, 0.5461, 0.5278, 0.5461, 0.5556, 0.5329, 0.5556, 0.5461, 0.5278, 0.5592, 0.5278, 0.5592, 0.5556, 0.5461, 0.5556, 0.5592, 0.5278, 0.5724, 0.5278, 0.5724, 0.5556, 0.5592, 0.5556, 0.5724, 0.5278, 0.5855, 0.5278, 0.5855, 0.5556, 0.5724, 0.5556, 0.5855, 0.5278, 0.5987, 0.5278, 0.5987, 0.5556, 0.5855, 0.5556, 0.375, 0.5, 0.3882, 0.5, 0.3882, 0.5278, 0.375, 0.5278, 0.3882, 0.5, 0.4013, 0.5, 0.4013, 0.5278, 0.3882, 0.5278, 0.4013, 0.5, 0.4145, 0.5, 0.4145, 0.5278, 0.4013, 0.5278, 0.4145, 0.5, 0.4276, 0.5, 0.4276, 0.5278, 0.4145, 0.5278, 0.4276, 0.5, 0.4408, 0.5, 0.4408, 0.5278, 0.4276, 0.5278, 0.4408, 0.5, 0.4539, 0.5, 0.4539, 0.5278, 0.4408, 0.5278, 0.4539, 0.5, 0.4671, 0.5, 0.4671, 0.5278, 0.4539, 0.5278, 0.4671, 0.5, 0.4803, 0.5, 0.4803, 0.5278, 0.4671, 0.5278, 0.4803, 0.5, 0.4934, 0.5, 0.4934, 0.5278, 0.4803, 0.5278, 0.4934, 0.5, 0.5066, 0.5, 0.5066, 0.5278, 0.4934, 0.5278, 0.5066, 0.5, 0.5197, 0.5, 0.5197, 0.5278, 0.5066, 0.5278, 0.5197, 0.5, 0.5329, 0.5, 0.5329, 0.5278, 0.5197, 0.5278, 0.5329, 0.5, 0.5461, 0.5, 0.5461, 0.5278, 0.5329, 0.5278, 0.5461, 0.5, 0.5592, 0.5, 0.5592, 0.5278, 0.5461, 0.5278, 0.5592, 0.5, 0.5724, 0.5, 0.5724, 0.5278, 0.5592, 0.5278, 0.5724, 0.5, 0.5855, 0.5, 0.5855, 0.5278, 0.5724, 0.5278, 0.5855, 0.5, 0.5987, 0.5, 0.5987, 0.5278, 0.5855, 0.5278, 0.125, 0.6944, 0.1382, 0.6944, 0.1382, 0.7222, 0.125, 0.7222, 0.1382, 0.6944, 0.1513, 0.6944, 0.1513, 0.7222, 0.1382, 0.7222, 0.1513, 0.6944, 0.1645, 0.6944, 0.1645, 0.7222, 0.1513, 0.7222, 0.1645, 0.6944, 0.1776, 0.6944, 0.1776, 0.7222, 0.1645, 0.7222, 0.1776, 0.6944, 0.1908, 0.6944, 0.1908, 0.7222, 0.1776, 0.7222, 0.1908, 0.6944, 0.2039, 0.6944, 0.2039, 0.7222, 0.1908, 0.7222, 0.2039, 0.6944, 0.2171, 0.6944, 0.2171, 0.7222, 0.2039, 0.7222, 0.2829, 0.6944, 0.2961, 0.6944, 0.2961, 0.6944, 0.2829, 0.6944, 0.4803, 0.25, 0.4671, 0.25, 0.4671, 0.25, 0.4803, 0.25, 0.2961, 0.6944, 0.3092, 0.6944, 0.3092, 0.6944, 0.2961, 0.6944, 0.4934, 0.25, 0.4803, 0.25, 0.4803, 0.25, 0.4934, 0.25, 0.3092, 0.6944, 0.0, 0.0, 0.0, 0.0, 0.3092, 0.6944, 0.5066, 0.25, 0.4934, 0.25, 0.4934, 0.25, 0.5066, 0.25, 0.3224, 0.7222, 0.3224, 0.75, 0.3224, 0.75, 0.3224, 0.7222, 0.2171, 0.6944, 0.2303, 0.6944, 0.2303, 0.6944, 0.2171, 0.6944, 0.3224, 0.6944, 0.3355, 0.6944, 0.3355, 0.7222, 0.3224, 0.7222, 0.3355, 0.6944, 0.3487, 0.6944, 0.3487, 0.7222, 0.3355, 0.7222, 0.4408, 0.6667, 0.4408, 0.6944, 0.413, 0.679, 0.3852, 0.6636, 0.3575, 0.6481, 0.3297, 0.6327, 0.3019, 0.6173, 0.2741, 0.6019, 0.2463, 0.5864, 0.2186, 0.571, 0.1908, 0.5556, 0.1908, 0.5833, 0.1908, 0.6111, 0.1908, 0.6389, 0.1908, 0.6667, 0.1908, 0.6944, 0.2186, 0.679, 0.2463, 0.6636, 0.2741, 0.6481, 0.3019, 0.6327, 0.3297, 0.6173, 0.3575, 0.6019, 0.3852, 0.5864, 0.413, 0.571, 0.4408, 0.5556, 0.4408, 0.5833, 0.4408, 0.6111, 0.4408, 0.6389, 0.1908, 0.6667, 0.2039, 0.6667, 0.2039, 0.6944, 0.1908, 0.6944, 0.2039, 0.6667, 0.2171, 0.6667, 0.2171, 0.6944, 0.2039, 0.6944, 0.1908, 0.6389, 0.2039, 0.6389, 0.2039, 0.6667, 0.1908, 0.6667, 0.2039, 0.6389, 0.2171, 0.6389, 0.2171, 0.6667, 0.2039, 0.6667, 0.1908, 0.6111, 0.2039, 0.6111, 0.2039, 0.6389, 0.1908, 0.6389, 0.2039, 0.6111, 0.2171, 0.6111, 0.2171, 0.6389, 0.2039, 0.6389, 0.1908, 0.5833, 0.2039, 0.5833, 0.2039, 0.6111, 0.1908, 0.6111, 0.2039, 0.5833, 0.2171, 0.5833, 0.2171, 0.6111, 0.2039, 0.6111, 0.1908, 0.5556, 0.2039, 0.5556, 0.2039, 0.5833, 0.1908, 0.5833, 0.2039, 0.5556, 0.2171, 0.5556, 0.2171, 0.5833, 0.2039, 0.5833, 0.125, 0.5278, 0.1382, 0.5278, 0.1382, 0.5556, 0.125, 0.5556, 0.1382, 0.5278, 0.1513, 0.5278, 0.1513, 0.5556, 0.1382, 0.5556, 0.1513, 0.5278, 0.1645, 0.5278, 0.1645, 0.5556, 0.1513, 0.5556, 0.1645, 0.5278, 0.1776, 0.5278, 0.1776, 0.5556, 0.1645, 0.5556, 0.1776, 0.5278, 0.1908, 0.5278, 0.1908, 0.5556, 0.1776, 0.5556, 0.1908, 0.5278, 0.2039, 0.5278, 0.2039, 0.5556, 0.1908, 0.5556, 0.2039, 0.5278, 0.2171, 0.5278, 0.2171, 0.5556, 0.2039, 0.5556, 0.125, 0.5, 0.1382, 0.5, 0.1382, 0.5278, 0.125, 0.5278, 0.1382, 0.5, 0.1513, 0.5, 0.1513, 0.5278, 0.1382, 0.5278, 0.1513, 0.5, 0.1645, 0.5, 0.1645, 0.5278, 0.1513, 0.5278, 0.1645, 0.5, 0.1776, 0.5, 0.1776, 0.5278, 0.1645, 0.5278, 0.1776, 0.5, 0.1908, 0.5, 0.1908, 0.5278, 0.1776, 0.5278, 0.1908, 0.5, 0.2039, 0.5, 0.2039, 0.5278, 0.1908, 0.5278, 0.2039, 0.5, 0.2171, 0.5, 0.2171, 0.5278, 0.2039, 0.5278, 0.625, 0.7222, 0.6382, 0.7222, 0.6382, 0.75, 0.625, 0.75, 0.6382, 0.7222, 0.6513, 0.7222, 0.6513, 0.75, 0.6382, 0.75, 0.6513, 0.7222, 0.6645, 0.7222, 0.6645, 0.75, 0.6513, 0.75, 0.6645, 0.7222, 0.6776, 0.7222, 0.6776, 0.75, 0.6645, 0.75, 0.6776, 0.7222, 0.6908, 0.7222, 0.6908, 0.75, 0.6776, 0.75, 0.6908, 0.7222, 0.7039, 0.7222, 0.7039, 0.75, 0.6908, 0.75, 0.7039, 0.7222, 0.7171, 0.7222, 0.7171, 0.75, 0.7039, 0.75, 0.125, 0.7222, 0.1382, 0.7222, 0.1382, 0.75, 0.125, 0.75, 0.1382, 0.7222, 0.1513, 0.7222, 0.1513, 0.75, 0.1382, 0.75, 0.1513, 0.7222, 0.1645, 0.7222, 0.1645, 0.75, 0.1513, 0.75, 0.1645, 0.7222, 0.1776, 0.7222, 0.1776, 0.75, 0.1645, 0.75, 0.1776, 0.7222, 0.1908, 0.7222, 0.1908, 0.75, 0.1776, 0.75, 0.1908, 0.7222, 0.2039, 0.7222, 0.2039, 0.75, 0.1908, 0.75, 0.2039, 0.7222, 0.2171, 0.7222, 0.2171, 0.75, 0.2039, 0.75, 0.2171, 0.75, 0.2171, 0.7222, 0.2171, 0.7222, 0.2171, 0.75, 0.5197, 0.25, 0.5066, 0.25, 0.5066, 0.25, 0.5197, 0.25, 0.2303, 0.6944, 0.2434, 0.6944, 0.2434, 0.6944, 0.2303, 0.6944, 0.5329, 0.25, 0.5197, 0.25, 0.5197, 0.25, 0.5329, 0.25, 0.2434, 0.6944, 0.2566, 0.6944, 0.2566, 0.6944, 0.2434, 0.6944, 0.3224, 0.6944, 0.3224, 0.7222, 0.3224, 0.7222, 0.3224, 0.6944, 0.5461, 0.25, 0.5329, 0.25, 0.5329, 0.25, 0.5461, 0.25, 0.2171, 0.7222, 0.2171, 0.6944, 0.2171, 0.6944, 0.2171, 0.7222, 0.3224, 0.7222, 0.3355, 0.7222, 0.3355, 0.75, 0.3224, 0.75, 0.3355, 0.7222, 0.3487, 0.7222, 0.3487, 0.75, 0.3355, 0.75, 0.7171, 0.6944, 0.7171, 0.6667, 0.7171, 0.6389, 0.7171, 0.6111, 0.7171, 0.5833, 0.7171, 0.5556, 0.7171, 0.5278, 0.7171, 0.5, 0.4671, 0.7222, 0.4671, 0.6944, 0.4671, 0.6667, 0.4671, 0.6389, 0.4671, 0.6111, 0.4671, 0.5833, 0.4671, 0.5556, 0.3838, 0.6019, 0.3004, 0.6481, 0.2171, 0.6944, 0.2171, 0.6667, 0.2171, 0.6389, 0.2171, 0.6111, 0.2171, 0.5833, 0.2171, 0.5556, 0.2171, 0.5278, 0.2171, 0.5, 0.7171, 0.7222, 0.375, 0.7222, 0.3882, 0.7222, 0.3882, 0.75, 0.375, 0.75, 0.3882, 0.7222, 0.4013, 0.7222, 0.4013, 0.75, 0.3882, 0.75, 0.4013, 0.7222, 0.4145, 0.7222, 0.4145, 0.75, 0.4013, 0.75, 0.4145, 0.7222, 0.4276, 0.7222, 0.4276, 0.75, 0.4145, 0.75, 0.4276, 0.7222, 0.4408, 0.7222, 0.4408, 0.75, 0.4276, 0.75, 0.4408, 0.7222, 0.4539, 0.7222, 0.4539, 0.75, 0.4408, 0.75, 0.4539, 0.7222, 0.4671, 0.7222, 0.4671, 0.75, 0.4539, 0.75, 0.375, 0.4722, 0.3882, 0.4722, 0.3882, 0.5, 0.375, 0.5, 0.3882, 0.4722, 0.4013, 0.4722, 0.4013, 0.5, 0.3882, 0.5, 0.4013, 0.4722, 0.4145, 0.4722, 0.4145, 0.5, 0.4013, 0.5, 0.4145, 0.4722, 0.4276, 0.4722, 0.4276, 0.5, 0.4145, 0.5, 0.4276, 0.4722, 0.4408, 0.4722, 0.4408, 0.5, 0.4276, 0.5, 0.4408, 0.4722, 0.4539, 0.4722, 0.4539, 0.5, 0.4408, 0.5, 0.4539, 0.4722, 0.4671, 0.4722, 0.4671, 0.5, 0.4539, 0.5, 0.4671, 0.4722, 0.4803, 0.4722, 0.4803, 0.5, 0.4671, 0.5, 0.4803, 0.4722, 0.4934, 0.4722, 0.4934, 0.5, 0.4803, 0.5, 0.4934, 0.4722, 0.5066, 0.4722, 0.5066, 0.5, 0.4934, 0.5, 0.5066, 0.4722, 0.5197, 0.4722, 0.5197, 0.5, 0.5066, 0.5, 0.5197, 0.4722, 0.5329, 0.4722, 0.5329, 0.5, 0.5197, 0.5, 0.5329, 0.4722, 0.5461, 0.4722, 0.5461, 0.5, 0.5329, 0.5, 0.5461, 0.4722, 0.5592, 0.4722, 0.5592, 0.5, 0.5461, 0.5, 0.5592, 0.4722, 0.5724, 0.4722, 0.5724, 0.5, 0.5592, 0.5, 0.5724, 0.4722, 0.5855, 0.4722, 0.5855, 0.5, 0.5724, 0.5, 0.5855, 0.4722, 0.5987, 0.4722, 0.5987, 0.5, 0.5855, 0.5, 0.5987, 0.4444, 0.5987, 0.4167, 0.5987, 0.3889, 0.5987, 0.3611, 0.5987, 0.3333, 0.5987, 0.3056, 0.5987, 0.2778, 0.5987, 0.25, 0.3487, 0.7222, 0.3487, 0.6944, 0.5987, 0.5556, 0.5987, 0.5278, 0.5987, 0.5, 0.5987, 0.4722, 0.6908, 0.6667, 0.6908, 0.6944, 0.2463, 0.5864, 0.2741, 0.6019, 0.3019, 0.6173, 0.3297, 0.6327, 0.3575, 0.6481, 0.3852, 0.6636, 0.6908, 0.5556, 0.6908, 0.5833, 0.6908, 0.6111, 0.6908, 0.6389, 0.375, 0.6944, 0.4028, 0.8056, 0.4306, 0.8056, 0.3852, 0.6636, 0.413, 0.679, 0.4408, 0.6944, 0.4276, 0.6944, 0.4145, 0.6944, 0.4013, 0.6944, 0.3882, 0.6944, 0.4306, 0.7778, 0.4306, 0.75, 0.6382, 0.5556, 0.6513, 0.5556, 0.6645, 0.5556, 0.6776, 0.5556, 0.6908, 0.5556, 0.3852, 0.6636, 0.4306, 0.8056, 0.5694, 0.7778, 0.5694, 0.8056, 0.2463, 0.5864, 0.6908, 0.6944, 0.6776, 0.6944, 0.6645, 0.6944, 0.6513, 0.6944, 0.6382, 0.6944, 0.5694, 0.75, 0.625, 0.8056, 0.1382, 0.5556, 0.1513, 0.5556, 0.1645, 0.5556, 0.1776, 0.5556, 0.1908, 0.5556, 0.2463, 0.5864, 0.5694, 0.8056, 0.5972, 0.8056, 0.5694, 0.9722, 0.5694, 1.0, 0.3882, 0.3056, 0.4013, 0.3056, 0.4145, 0.3056, 0.4276, 0.3056, 0.4408, 0.3056, 0.0, 0.0, 0.5694, 0.9444, 0.1645, 0.6944, 0.1513, 0.6944, 0.1382, 0.6944, 0.625, 0.9444, 0.5972, 0.9444, 0.5694, 0.9444, 0.2463, 0.6636, 0.2186, 0.679, 0.1908, 0.6944, 0.1776, 0.6944, 0.375, 0.5556, 0.3882, 0.5556, 0.4013, 0.5556, 0.4145, 0.5556, 0.4276, 0.5556, 0.4408, 0.5556, 0.413, 0.571, 0.3852, 0.5864, 0.4306, 0.9444, 0.4028, 0.9444, 0.4408, 0.4167, 0.4408, 0.4444, 0.3852, 0.5864, 0.3575, 0.6019, 0.3297, 0.6173, 0.3019, 0.6327, 0.2741, 0.6481, 0.0, 0.0, 0.4408, 0.3056, 0.4408, 0.3333, 0.4408, 0.3611, 0.4408, 0.3889, 0.4306, 0.9722, 0.4306, 0.9444, 0.3852, 0.5864, 0.4408, 0.4444, 0.4276, 0.4444, 0.4145, 0.4444, 0.4013, 0.4444, 0.3882, 0.4444, 0.4306, 1.0, 0.4671, 0.4167, 0.4671, 0.3889, 0.4671, 0.3611, 0.4671, 0.3333, 0.3004, 0.6481, 0.3838, 0.6019, 0.3487, 0.6944, 0.0, 0.0, 0.0, 0.0, 0.0, 0.0, 0.0, 0.0, 0.5987, 0.5556, 0.5724, 0.4167, 0.0, 0.0, 0.0, 0.0, 0.5724, 0.3333, 0.5724, 0.3611, 0.5724, 0.3889, 0.0, 0.0, 0.3092, 0.6944, 0.2961, 0.6944, 0.2829, 0.6944, 0.2697, 0.6944, 0.2566, 0.6944, 0.2434, 0.6944, 0.2303, 0.6944, 0.2171, 0.6944, 0.3004, 0.6481, 0.0, 0.0, 0.5724, 0.3333, 0.0, 0.0, 0.3004, 0.6481, 0.4671, 0.3333, 0.4803, 0.3333, 0.4934, 0.3333, 0.5066, 0.3333, 0.5197, 0.3333, 0.5329, 0.3333, 0.5461, 0.3333, 0.5592, 0.3333, 0.5724, 0.4167, 0.5592, 0.4167, 0.5461, 0.4167, 0.5329, 0.4167, 0.5197, 0.4167, 0.5066, 0.4167, 0.4934, 0.4167, 0.4803, 0.4167, 0.4671, 0.4167, 0.3838, 0.6019, 0.0, 0.0, 0.0, 0.0, 0.0, 0.0, 0.3838, 0.6019, 0.4671, 0.5556, 0.4803, 0.5556, 0.4934, 0.5556, 0.5066, 0.5556, 0.5197, 0.5556, 0.5329, 0.5556, 0.5461, 0.5556, 0.5592, 0.5556, 0.2171, 0.6944, 0.2303, 0.6944, 0.2303, 0.7222, 0.2171, 0.7222, 0.2303, 0.6944, 0.2434, 0.6944, 0.2434, 0.7222, 0.2303, 0.7222, 0.2434, 0.6944, 0.2566, 0.6944, 0.2566, 0.7222, 0.2434, 0.7222, 0.2566, 0.6944, 0.2697, 0.6944, 0.2697, 0.7222, 0.2566, 0.7222, 0.2697, 0.6944, 0.2829, 0.6944, 0.2829, 0.7222, 0.2697, 0.7222, 0.2829, 0.6944, 0.2961, 0.6944, 0.2961, 0.7222, 0.2829, 0.7222, 0.2961, 0.6944, 0.3092, 0.6944, 0.3092, 0.7222, 0.2961, 0.7222, 0.3092, 0.6944, 0.3224, 0.6944, 0.3224, 0.7222, 0.3092, 0.7222, 0.2171, 0.7222, 0.2303, 0.7222, 0.2303, 0.75, 0.2171, 0.75, 0.2303, 0.7222, 0.2434, 0.7222, 0.2434, 0.75, 0.2303, 0.75, 0.2434, 0.7222, 0.2566, 0.7222, 0.2566, 0.75, 0.2434, 0.75, 0.2566, 0.7222, 0.2697, 0.7222, 0.2697, 0.75, 0.2566, 0.75, 0.2697, 0.7222, 0.2829, 0.7222, 0.2829, 0.75, 0.2697, 0.75, 0.2829, 0.7222, 0.2961, 0.7222, 0.2961, 0.75, 0.2829, 0.75, 0.2961, 0.7222, 0.3092, 0.7222, 0.3092, 0.75, 0.2961, 0.75, 0.3092, 0.7222, 0.3224, 0.7222, 0.3224, 0.75, 0.3092, 0.75, 0.5724, 0.25, 0.5592, 0.25, 0.5592, 0.25, 0.5724, 0.25, 0.2697, 0.6944, 0.2829, 0.6944, 0.2829, 0.6944, 0.2697, 0.6944, 0.5592, 0.25, 0.5461, 0.25, 0.5461, 0.25, 0.5592, 0.25, 0.2566, 0.6944, 0.2697, 0.6944, 0.2697, 0.6944, 0.2566, 0.6944])
me_cube.materials.append(mat_material_001)
me_cube.use_remesh_preserve_volume = False
me_cube.use_remesh_preserve_attributes = False
me_cube.use_mirror_vertex_groups = False
me_cube.update()

# ---- objects
ob_cube = bpy.data.objects.new('Cube', me_cube)
ob_light = bpy.data.objects.new('Light', light_light)
ob_camera = bpy.data.objects.new('Camera', cam_camera)

# ---- transforms, parenting, visibility, modifiers, constraints
ob_cube.location = (0.0, 0.0, 2.0)
ob_cube.rotation_euler = (0.0, -0.0, 3.142)
ob_cube.scale = (0.85, 0.85, 2.0)
ob_cube.lock_rotations_4d = False
ob_cube.empty_display_type = 'ARROWS'
ob_cube.lineart.crease_threshold = 0.0
ob_light.location = (4.076, 1.005, 5.904)
ob_light.rotation_euler = (0.6503, 0.05522, 1.866)
ob_light.lock_rotations_4d = False
ob_light.empty_display_type = 'ARROWS'
ob_light.color = (0.0, 0.0, 0.0, 0.0)
ob_light.lineart.crease_threshold = 0.0
ob_camera.location = (7.359, -6.926, 4.958)
ob_camera.rotation_euler = (1.109, 0.0, 0.8149)
ob_camera.lock_rotations_4d = False
ob_camera.empty_display_type = 'ARROWS'
ob_camera.color = (0.0, 0.0, 0.0, 0.0)
ob_camera.display_type = 'WIRE'
ob_camera.lineart.crease_threshold = 0.0

# ---- collection membership
col_collection.objects.link(ob_cube)
col_collection.objects.link(ob_light)
col_collection.objects.link(ob_camera)

# ---- scene / render settings (as saved in the file)
scene.camera = ob_camera
scene.frame_start = 1; scene.frame_end = 250; scene.frame_set(1)
scene.render.engine = 'BLENDER_EEVEE_NEXT'
scene.cycles.use_denoising = False
scene.cycles.samples = 128
scene.cycles.sampling_pattern = 'TABULATED_SOBOL'
scene.cycles.use_adaptive_sampling = False
scene.cycles.use_light_tree = False
scene.view_settings.view_transform = 'Filmic'
bpy.context.view_layer.update()
